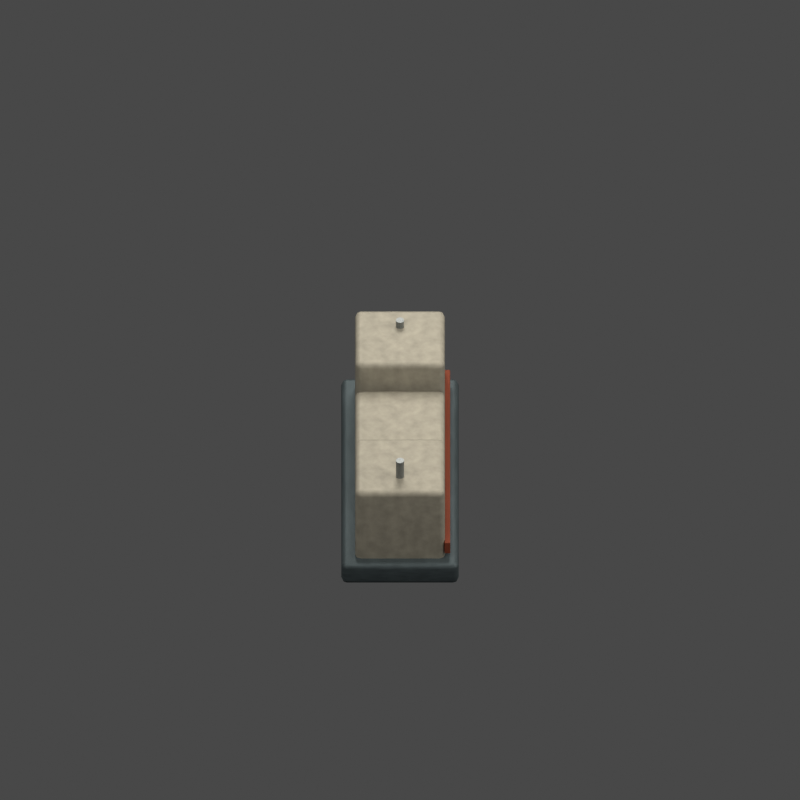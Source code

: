 # Source: wall-d.blend  (saved by Blender 5.2.45; exported with 4.5.12 LTS)
import bpy
from mathutils import Matrix  # noqa: F401  (used for matrix-valued properties, if any)

bpy.ops.wm.read_factory_settings(use_empty=True)
scene = bpy.context.scene
scene.name = 'FC2 Environment wall-d'

# ---- materials (node trees are filled in below, after node groups)
mat_fc2_iron_001 = bpy.data.materials.new('FC2 iron.001')
mat_fc2_iron_001.diffuse_color = (0.1, 0.13, 0.14, 1.0)
mat_fc2_ceramic = bpy.data.materials.new('FC2 ceramic')
mat_fc2_ceramic.diffuse_color = (0.42, 0.39, 0.31, 1.0)
mat_fc2_rust_001 = bpy.data.materials.new('FC2 rust.001')
mat_fc2_rust_001.diffuse_color = (0.3, 0.065, 0.028, 1.0)
mat_fc2_edge_001 = bpy.data.materials.new('FC2 edge.001')
mat_fc2_edge_001.diffuse_color = (0.28, 0.3, 0.3, 1.0)

# ---- material node trees
mat_fc2_iron_001.use_nodes = True; mat_fc2_iron_001.node_tree.nodes.clear()
_N = mat_fc2_iron_001.node_tree.nodes; _L = mat_fc2_iron_001.node_tree.links
n0 = _N.new('ShaderNodeBsdfPrincipled'); n0.name = 'Principled BSDF'; n0.location = (-200, 100)
n0.inputs[1].default_value = 0.65
n0.inputs[2].default_value = 0.64
n0.inputs[10].default_value = 0.005
n0.inputs[27].default_value = (0.1, 0.13, 0.14, 1.0)
n1 = _N.new('ShaderNodeOutputMaterial'); n1.name = 'Material Output'; n1.location = (200, 100)
n2 = _N.new('ShaderNodeTexNoise'); n2.name = 'Noise Texture'; n2.location = (0, 0)
n2.width = 160
n2.inputs[2].default_value = 8.0
n2.inputs[3].default_value = 3.0
n3 = _N.new('ShaderNodeValToRGB'); n3.name = 'Color Ramp'; n3.location = (0, 0)
while len(n3.color_ramp.elements) > 1: n3.color_ramp.elements.remove(n3.color_ramp.elements[-1])
n3.color_ramp.elements[0].position = 0.2; n3.color_ramp.elements[0].color = (0.065, 0.0845, 0.091, 1.0)
_e = n3.color_ramp.elements.new(0.8); _e.color = (0.1, 0.13, 0.14, 1.0)
n4 = _N.new('ShaderNodeBump'); n4.name = 'Bump'; n4.location = (0, 0)
n4.inputs[0].default_value = 0.12
n4.inputs[1].default_value = 0.015
_L.new(n0.outputs[0], n1.inputs[0])
_L.new(n2.outputs[0], n3.inputs[0])
_L.new(n3.outputs[0], n0.inputs[0])
_L.new(n2.outputs[0], n4.inputs[3])
_L.new(n4.outputs[0], n0.inputs[5])
n1.is_active_output = True
mat_fc2_ceramic.use_nodes = True; mat_fc2_ceramic.node_tree.nodes.clear()
_N = mat_fc2_ceramic.node_tree.nodes; _L = mat_fc2_ceramic.node_tree.links
n0 = _N.new('ShaderNodeBsdfPrincipled'); n0.name = 'Principled BSDF'; n0.location = (-200, 100)
n0.inputs[1].default_value = 0.15
n0.inputs[2].default_value = 0.68
n0.inputs[10].default_value = 0.005
n0.inputs[27].default_value = (0.42, 0.39, 0.31, 1.0)
n1 = _N.new('ShaderNodeOutputMaterial'); n1.name = 'Material Output'; n1.location = (200, 100)
n2 = _N.new('ShaderNodeTexNoise'); n2.name = 'Noise Texture'; n2.location = (0, 0)
n2.width = 160
n2.inputs[2].default_value = 8.0
n2.inputs[3].default_value = 3.0
n3 = _N.new('ShaderNodeValToRGB'); n3.name = 'Color Ramp'; n3.location = (0, 0)
while len(n3.color_ramp.elements) > 1: n3.color_ramp.elements.remove(n3.color_ramp.elements[-1])
n3.color_ramp.elements[0].position = 0.2; n3.color_ramp.elements[0].color = (0.273, 0.2535, 0.2015, 1.0)
_e = n3.color_ramp.elements.new(0.8); _e.color = (0.42, 0.39, 0.31, 1.0)
n4 = _N.new('ShaderNodeBump'); n4.name = 'Bump'; n4.location = (0, 0)
n4.inputs[0].default_value = 0.12
n4.inputs[1].default_value = 0.015
_L.new(n0.outputs[0], n1.inputs[0])
_L.new(n2.outputs[0], n3.inputs[0])
_L.new(n3.outputs[0], n0.inputs[0])
_L.new(n2.outputs[0], n4.inputs[3])
_L.new(n4.outputs[0], n0.inputs[5])
n1.is_active_output = True
mat_fc2_rust_001.use_nodes = True; mat_fc2_rust_001.node_tree.nodes.clear()
_N = mat_fc2_rust_001.node_tree.nodes; _L = mat_fc2_rust_001.node_tree.links
n0 = _N.new('ShaderNodeBsdfPrincipled'); n0.name = 'Principled BSDF'; n0.location = (-200, 100)
n0.inputs[1].default_value = 0.3
n0.inputs[2].default_value = 0.8
n0.inputs[10].default_value = 0.005
n0.inputs[27].default_value = (0.3, 0.065, 0.028, 1.0)
n1 = _N.new('ShaderNodeOutputMaterial'); n1.name = 'Material Output'; n1.location = (200, 100)
n2 = _N.new('ShaderNodeTexNoise'); n2.name = 'Noise Texture'; n2.location = (0, 0)
n2.width = 160
n2.inputs[2].default_value = 8.0
n2.inputs[3].default_value = 3.0
n3 = _N.new('ShaderNodeValToRGB'); n3.name = 'Color Ramp'; n3.location = (0, 0)
while len(n3.color_ramp.elements) > 1: n3.color_ramp.elements.remove(n3.color_ramp.elements[-1])
n3.color_ramp.elements[0].position = 0.2; n3.color_ramp.elements[0].color = (0.195, 0.04225, 0.0182, 1.0)
_e = n3.color_ramp.elements.new(0.8); _e.color = (0.3, 0.065, 0.028, 1.0)
n4 = _N.new('ShaderNodeBump'); n4.name = 'Bump'; n4.location = (0, 0)
n4.inputs[0].default_value = 0.12
n4.inputs[1].default_value = 0.015
_L.new(n0.outputs[0], n1.inputs[0])
_L.new(n2.outputs[0], n3.inputs[0])
_L.new(n3.outputs[0], n0.inputs[0])
_L.new(n2.outputs[0], n4.inputs[3])
_L.new(n4.outputs[0], n0.inputs[5])
n1.is_active_output = True
mat_fc2_edge_001.use_nodes = True; mat_fc2_edge_001.node_tree.nodes.clear()
_N = mat_fc2_edge_001.node_tree.nodes; _L = mat_fc2_edge_001.node_tree.links
n0 = _N.new('ShaderNodeBsdfPrincipled'); n0.name = 'Principled BSDF'; n0.location = (-200, 100)
n0.inputs[1].default_value = 0.65
n0.inputs[10].default_value = 0.005
n0.inputs[27].default_value = (0.28, 0.3, 0.3, 1.0)
n1 = _N.new('ShaderNodeOutputMaterial'); n1.name = 'Material Output'; n1.location = (200, 100)
n2 = _N.new('ShaderNodeTexNoise'); n2.name = 'Noise Texture'; n2.location = (0, 0)
n2.width = 160
n2.inputs[2].default_value = 8.0
n2.inputs[3].default_value = 3.0
n3 = _N.new('ShaderNodeValToRGB'); n3.name = 'Color Ramp'; n3.location = (0, 0)
while len(n3.color_ramp.elements) > 1: n3.color_ramp.elements.remove(n3.color_ramp.elements[-1])
n3.color_ramp.elements[0].position = 0.2; n3.color_ramp.elements[0].color = (0.182, 0.195, 0.195, 1.0)
_e = n3.color_ramp.elements.new(0.8); _e.color = (0.28, 0.3, 0.3, 1.0)
n4 = _N.new('ShaderNodeBump'); n4.name = 'Bump'; n4.location = (0, 0)
n4.inputs[0].default_value = 0.12
n4.inputs[1].default_value = 0.015
_L.new(n0.outputs[0], n1.inputs[0])
_L.new(n2.outputs[0], n3.inputs[0])
_L.new(n3.outputs[0], n0.inputs[0])
_L.new(n2.outputs[0], n4.inputs[3])
_L.new(n4.outputs[0], n0.inputs[5])
n1.is_active_output = True

# ---- world
world_fc2_studio_environment_wall_d = bpy.data.worlds.new('FC2 studio Environment wall-d'); scene.world = world_fc2_studio_environment_wall_d
world_fc2_studio_environment_wall_d.use_nodes = True; world_fc2_studio_environment_wall_d.node_tree.nodes.clear()
_N = world_fc2_studio_environment_wall_d.node_tree.nodes; _L = world_fc2_studio_environment_wall_d.node_tree.links
n0 = _N.new('ShaderNodeBackground'); n0.name = 'Background'; n0.location = (-200, 100)
n0.inputs[0].default_value = (0.3, 0.3, 0.3, 1.0)
n0.inputs[1].default_value = 0.35
n1 = _N.new('ShaderNodeOutputWorld'); n1.name = 'World Output'; n1.location = (200, 100)
_L.new(n0.outputs[0], n1.inputs[0])
n1.is_active_output = True

# ---- cameras
cam_camera_003 = bpy.data.cameras.new('Camera.003')
cam_camera_003.type = 'ORTHO'
cam_camera_003.ortho_scale = 4.9

# ---- lights
light_area_009 = bpy.data.lights.new('Area.009', 'AREA')
light_area_009.color = (1.0, 0.96, 0.9)
light_area_009.energy = 450.0
light_area_009.size = 5.0
light_area_009.size_y = 1.0
light_area_010 = bpy.data.lights.new('Area.010', 'AREA')
light_area_010.color = (1.0, 0.96, 0.9)
light_area_010.energy = 292.5
light_area_010.size = 4.0
light_area_010.size_y = 1.0
light_area_011 = bpy.data.lights.new('Area.011', 'AREA')
light_area_011.color = (1.0, 0.96, 0.9)
light_area_011.energy = 540.0
light_area_011.size = 3.0
light_area_011.size_y = 1.0

# ---- meshes
me_cube_015 = bpy.data.meshes.new('Cube.015')
me_cube_015.from_pydata([(-0.86, -0.36, -0.08), (-0.86, -0.36, 0.08), (-0.86, 0.36, -0.08), (-0.86, 0.36, 0.08), (0.86, -0.36, -0.08), (0.86, -0.36, 0.08), (0.86, 0.36, -0.08), (0.86, 0.36, 0.08)], [], [(0, 1, 3, 2), (2, 3, 7, 6), (6, 7, 5, 4), (4, 5, 1, 0), (2, 6, 4, 0), (7, 3, 1, 5)])
_uv = me_cube_015.uv_layers.new(name='UVMap')
_uv.uv.foreach_set('vector', [0.375, 0.0, 0.625, 0.0, 0.625, 0.25, 0.375, 0.25, 0.375, 0.25, 0.625, 0.25, 0.625, 0.5, 0.375, 0.5, 0.375, 0.5, 0.625, 0.5, 0.625, 0.75, 0.375, 0.75, 0.375, 0.75, 0.625, 0.75, 0.625, 1.0, 0.375, 1.0, 0.125, 0.5, 0.375, 0.5, 0.375, 0.75, 0.125, 0.75, 0.625, 0.5, 0.875, 0.5, 0.875, 0.75, 0.625, 0.75])
me_cube_015.materials.append(mat_fc2_iron_001)
me_cube_015.update()
me_cube_016 = bpy.data.meshes.new('Cube.016')
me_cube_016.from_pydata([(-0.255, -0.275, -0.29), (-0.255, -0.275, 0.29), (-0.255, 0.275, -0.29), (-0.255, 0.275, 0.29), (0.255, -0.275, -0.29), (0.255, -0.275, 0.29), (0.255, 0.275, -0.29), (0.255, 0.275, 0.29)], [], [(0, 1, 3, 2), (2, 3, 7, 6), (6, 7, 5, 4), (4, 5, 1, 0), (2, 6, 4, 0), (7, 3, 1, 5)])
_uv = me_cube_016.uv_layers.new(name='UVMap')
_uv.uv.foreach_set('vector', [0.375, 0.0, 0.625, 0.0, 0.625, 0.25, 0.375, 0.25, 0.375, 0.25, 0.625, 0.25, 0.625, 0.5, 0.375, 0.5, 0.375, 0.5, 0.625, 0.5, 0.625, 0.75, 0.375, 0.75, 0.375, 0.75, 0.625, 0.75, 0.625, 1.0, 0.375, 1.0, 0.125, 0.5, 0.375, 0.5, 0.375, 0.75, 0.125, 0.75, 0.625, 0.5, 0.875, 0.5, 0.875, 0.75, 0.625, 0.75])
me_cube_016.materials.append(mat_fc2_ceramic)
me_cube_016.update()
me_cube_017 = bpy.data.meshes.new('Cube.017')
me_cube_017.from_pydata([(-0.255, -0.275, -0.245), (-0.255, -0.275, 0.245), (-0.255, 0.275, -0.245), (-0.255, 0.275, 0.245), (0.255, -0.275, -0.245), (0.255, -0.275, 0.245), (0.255, 0.275, -0.245), (0.255, 0.275, 0.245)], [], [(0, 1, 3, 2), (2, 3, 7, 6), (6, 7, 5, 4), (4, 5, 1, 0), (2, 6, 4, 0), (7, 3, 1, 5)])
_uv = me_cube_017.uv_layers.new(name='UVMap')
_uv.uv.foreach_set('vector', [0.375, 0.0, 0.625, 0.0, 0.625, 0.25, 0.375, 0.25, 0.375, 0.25, 0.625, 0.25, 0.625, 0.5, 0.375, 0.5, 0.375, 0.5, 0.625, 0.5, 0.625, 0.75, 0.375, 0.75, 0.375, 0.75, 0.625, 0.75, 0.625, 1.0, 0.375, 1.0, 0.125, 0.5, 0.375, 0.5, 0.375, 0.75, 0.125, 0.75, 0.625, 0.5, 0.875, 0.5, 0.875, 0.75, 0.625, 0.75])
me_cube_017.materials.append(mat_fc2_ceramic)
me_cube_017.update()
me_cube_018 = bpy.data.meshes.new('Cube.018')
me_cube_018.from_pydata([(-0.255, -0.275, -0.33), (-0.255, -0.275, 0.33), (-0.255, 0.275, -0.33), (-0.255, 0.275, 0.33), (0.255, -0.275, -0.33), (0.255, -0.275, 0.33), (0.255, 0.275, -0.33), (0.255, 0.275, 0.33)], [], [(0, 1, 3, 2), (2, 3, 7, 6), (6, 7, 5, 4), (4, 5, 1, 0), (2, 6, 4, 0), (7, 3, 1, 5)])
_uv = me_cube_018.uv_layers.new(name='UVMap')
_uv.uv.foreach_set('vector', [0.375, 0.0, 0.625, 0.0, 0.625, 0.25, 0.375, 0.25, 0.375, 0.25, 0.625, 0.25, 0.625, 0.5, 0.375, 0.5, 0.375, 0.5, 0.625, 0.5, 0.625, 0.75, 0.375, 0.75, 0.375, 0.75, 0.625, 0.75, 0.625, 1.0, 0.375, 1.0, 0.125, 0.5, 0.375, 0.5, 0.375, 0.75, 0.125, 0.75, 0.625, 0.5, 0.875, 0.5, 0.875, 0.75, 0.625, 0.75])
me_cube_018.materials.append(mat_fc2_ceramic)
me_cube_018.update()
me_cube_019 = bpy.data.meshes.new('Cube.019')
me_cube_019.from_pydata([(-0.79, -0.0175, -0.045), (-0.79, -0.0175, 0.045), (-0.79, 0.0175, -0.045), (-0.79, 0.0175, 0.045), (0.79, -0.0175, -0.045), (0.79, -0.0175, 0.045), (0.79, 0.0175, -0.045), (0.79, 0.0175, 0.045)], [], [(0, 1, 3, 2), (2, 3, 7, 6), (6, 7, 5, 4), (4, 5, 1, 0), (2, 6, 4, 0), (7, 3, 1, 5)])
_uv = me_cube_019.uv_layers.new(name='UVMap')
_uv.uv.foreach_set('vector', [0.375, 0.0, 0.625, 0.0, 0.625, 0.25, 0.375, 0.25, 0.375, 0.25, 0.625, 0.25, 0.625, 0.5, 0.375, 0.5, 0.375, 0.5, 0.625, 0.5, 0.625, 0.75, 0.375, 0.75, 0.375, 0.75, 0.625, 0.75, 0.625, 1.0, 0.375, 1.0, 0.125, 0.5, 0.375, 0.5, 0.375, 0.75, 0.125, 0.75, 0.625, 0.5, 0.875, 0.5, 0.875, 0.75, 0.625, 0.75])
me_cube_019.materials.append(mat_fc2_rust_001)
me_cube_019.update()
me_cylinder_006 = bpy.data.meshes.new('Cylinder.006')
me_cylinder_006.from_pydata([(0.0, 0.025, -0.14), (0.0, 0.025, 0.14), (0.007725, 0.02378, -0.14), (0.007725, 0.02378, 0.14), (0.01469, 0.02023, -0.14), (0.01469, 0.02023, 0.14), (0.02023, 0.01469, -0.14), (0.02023, 0.01469, 0.14), (0.02378, 0.007725, -0.14), (0.02378, 0.007725, 0.14), (0.025, 0.0, -0.14), (0.025, 0.0, 0.14), (0.02378, -0.007725, -0.14), (0.02378, -0.007725, 0.14), (0.02023, -0.01469, -0.14), (0.02023, -0.01469, 0.14), (0.01469, -0.02023, -0.14), (0.01469, -0.02023, 0.14), (0.007725, -0.02378, -0.14), (0.007725, -0.02378, 0.14), (0.0, -0.025, -0.14), (0.0, -0.025, 0.14), (-0.007725, -0.02378, -0.14), (-0.007725, -0.02378, 0.14), (-0.01469, -0.02023, -0.14), (-0.01469, -0.02023, 0.14), (-0.02023, -0.01469, -0.14), (-0.02023, -0.01469, 0.14), (-0.02378, -0.007725, -0.14), (-0.02378, -0.007725, 0.14), (-0.025, 0.0, -0.14), (-0.025, 0.0, 0.14), (-0.02378, 0.007725, -0.14), (-0.02378, 0.007725, 0.14), (-0.02023, 0.01469, -0.14), (-0.02023, 0.01469, 0.14), (-0.01469, 0.02023, -0.14), (-0.01469, 0.02023, 0.14), (-0.007725, 0.02378, -0.14), (-0.007725, 0.02378, 0.14)], [], [(0, 1, 3, 2), (2, 3, 5, 4), (4, 5, 7, 6), (6, 7, 9, 8), (8, 9, 11, 10), (10, 11, 13, 12), (12, 13, 15, 14), (14, 15, 17, 16), (16, 17, 19, 18), (18, 19, 21, 20), (20, 21, 23, 22), (22, 23, 25, 24), (24, 25, 27, 26), (26, 27, 29, 28), (28, 29, 31, 30), (30, 31, 33, 32), (32, 33, 35, 34), (34, 35, 37, 36), (3, 1, 39, 37, 35, 33, 31, 29, 27, 25, 23, 21, 19, 17, 15, 13, 11, 9, 7, 5), (36, 37, 39, 38), (38, 39, 1, 0), (0, 2, 4, 6, 8, 10, 12, 14, 16, 18, 20, 22, 24, 26, 28, 30, 32, 34, 36, 38)])
_uv = me_cylinder_006.uv_layers.new(name='UVMap')
_uv.uv.foreach_set('vector', [1.0, 0.5, 1.0, 1.0, 0.95, 1.0, 0.95, 0.5, 0.95, 0.5, 0.95, 1.0, 0.9, 1.0, 0.9, 0.5, 0.9, 0.5, 0.9, 1.0, 0.85, 1.0, 0.85, 0.5, 0.85, 0.5, 0.85, 1.0, 0.8, 1.0, 0.8, 0.5, 0.8, 0.5, 0.8, 1.0, 0.75, 1.0, 0.75, 0.5, 0.75, 0.5, 0.75, 1.0, 0.7, 1.0, 0.7, 0.5, 0.7, 0.5, 0.7, 1.0, 0.65, 1.0, 0.65, 0.5, 0.65, 0.5, 0.65, 1.0, 0.6, 1.0, 0.6, 0.5, 0.6, 0.5, 0.6, 1.0, 0.55, 1.0, 0.55, 0.5, 0.55, 0.5, 0.55, 1.0, 0.5, 1.0, 0.5, 0.5, 0.5, 0.5, 0.5, 1.0, 0.45, 1.0, 0.45, 0.5, 0.45, 0.5, 0.45, 1.0, 0.4, 1.0, 0.4, 0.5, 0.4, 0.5, 0.4, 1.0, 0.35, 1.0, 0.35, 0.5, 0.35, 0.5, 0.35, 1.0, 0.3, 1.0, 0.3, 0.5, 0.3, 0.5, 0.3, 1.0, 0.25, 1.0, 0.25, 0.5, 0.25, 0.5, 0.25, 1.0, 0.2, 1.0, 0.2, 0.5, 0.2, 0.5, 0.2, 1.0, 0.15, 1.0, 0.15, 0.5, 0.15, 0.5, 0.15, 1.0, 0.1, 1.0, 0.1, 0.5, 0.3242, 0.4783, 0.25, 0.49, 0.1758, 0.4783, 0.1089, 0.4442, 0.05584, 0.3911, 0.02175, 0.3242, 0.01, 0.25, 0.02175, 0.1758, 0.05584, 0.1089, 0.1089, 0.05584, 0.1758, 0.02175, 0.25, 0.01, 0.3242, 0.02175, 0.3911, 0.05584, 0.4442, 0.1089, 0.4783, 0.1758, 0.49, 0.25, 0.4783, 0.3242, 0.4442, 0.3911, 0.3911, 0.4442, 0.1, 0.5, 0.1, 1.0, 0.05, 1.0, 0.05, 0.5, 0.05, 0.5, 0.05, 1.0, -1.565e-07, 1.0, -1.565e-07, 0.5, 0.75, 0.49, 0.8242, 0.4783, 0.8911, 0.4442, 0.9442, 0.3911, 0.9783, 0.3242, 0.99, 0.25, 0.9783, 0.1758, 0.9442, 0.1089, 0.8911, 0.05584, 0.8242, 0.02175, 0.75, 0.01, 0.6758, 0.02175, 0.6089, 0.05584, 0.5558, 0.1089, 0.5217, 0.1758, 0.51, 0.25, 0.5217, 0.3242, 0.5558, 0.3911, 0.6089, 0.4442, 0.6758, 0.4783])
me_cylinder_006.materials.append(mat_fc2_edge_001)
me_cylinder_006.update()
me_cylinder_007 = bpy.data.meshes.new('Cylinder.007')
me_cylinder_007.from_pydata([(0.0, 0.025, -0.14), (0.0, 0.025, 0.14), (0.007725, 0.02378, -0.14), (0.007725, 0.02378, 0.14), (0.01469, 0.02023, -0.14), (0.01469, 0.02023, 0.14), (0.02023, 0.01469, -0.14), (0.02023, 0.01469, 0.14), (0.02378, 0.007725, -0.14), (0.02378, 0.007725, 0.14), (0.025, 0.0, -0.14), (0.025, 0.0, 0.14), (0.02378, -0.007725, -0.14), (0.02378, -0.007725, 0.14), (0.02023, -0.01469, -0.14), (0.02023, -0.01469, 0.14), (0.01469, -0.02023, -0.14), (0.01469, -0.02023, 0.14), (0.007725, -0.02378, -0.14), (0.007725, -0.02378, 0.14), (0.0, -0.025, -0.14), (0.0, -0.025, 0.14), (-0.007725, -0.02378, -0.14), (-0.007725, -0.02378, 0.14), (-0.01469, -0.02023, -0.14), (-0.01469, -0.02023, 0.14), (-0.02023, -0.01469, -0.14), (-0.02023, -0.01469, 0.14), (-0.02378, -0.007725, -0.14), (-0.02378, -0.007725, 0.14), (-0.025, 0.0, -0.14), (-0.025, 0.0, 0.14), (-0.02378, 0.007725, -0.14), (-0.02378, 0.007725, 0.14), (-0.02023, 0.01469, -0.14), (-0.02023, 0.01469, 0.14), (-0.01469, 0.02023, -0.14), (-0.01469, 0.02023, 0.14), (-0.007725, 0.02378, -0.14), (-0.007725, 0.02378, 0.14)], [], [(0, 1, 3, 2), (2, 3, 5, 4), (4, 5, 7, 6), (6, 7, 9, 8), (8, 9, 11, 10), (10, 11, 13, 12), (12, 13, 15, 14), (14, 15, 17, 16), (16, 17, 19, 18), (18, 19, 21, 20), (20, 21, 23, 22), (22, 23, 25, 24), (24, 25, 27, 26), (26, 27, 29, 28), (28, 29, 31, 30), (30, 31, 33, 32), (32, 33, 35, 34), (34, 35, 37, 36), (3, 1, 39, 37, 35, 33, 31, 29, 27, 25, 23, 21, 19, 17, 15, 13, 11, 9, 7, 5), (36, 37, 39, 38), (38, 39, 1, 0), (0, 2, 4, 6, 8, 10, 12, 14, 16, 18, 20, 22, 24, 26, 28, 30, 32, 34, 36, 38)])
_uv = me_cylinder_007.uv_layers.new(name='UVMap')
_uv.uv.foreach_set('vector', [1.0, 0.5, 1.0, 1.0, 0.95, 1.0, 0.95, 0.5, 0.95, 0.5, 0.95, 1.0, 0.9, 1.0, 0.9, 0.5, 0.9, 0.5, 0.9, 1.0, 0.85, 1.0, 0.85, 0.5, 0.85, 0.5, 0.85, 1.0, 0.8, 1.0, 0.8, 0.5, 0.8, 0.5, 0.8, 1.0, 0.75, 1.0, 0.75, 0.5, 0.75, 0.5, 0.75, 1.0, 0.7, 1.0, 0.7, 0.5, 0.7, 0.5, 0.7, 1.0, 0.65, 1.0, 0.65, 0.5, 0.65, 0.5, 0.65, 1.0, 0.6, 1.0, 0.6, 0.5, 0.6, 0.5, 0.6, 1.0, 0.55, 1.0, 0.55, 0.5, 0.55, 0.5, 0.55, 1.0, 0.5, 1.0, 0.5, 0.5, 0.5, 0.5, 0.5, 1.0, 0.45, 1.0, 0.45, 0.5, 0.45, 0.5, 0.45, 1.0, 0.4, 1.0, 0.4, 0.5, 0.4, 0.5, 0.4, 1.0, 0.35, 1.0, 0.35, 0.5, 0.35, 0.5, 0.35, 1.0, 0.3, 1.0, 0.3, 0.5, 0.3, 0.5, 0.3, 1.0, 0.25, 1.0, 0.25, 0.5, 0.25, 0.5, 0.25, 1.0, 0.2, 1.0, 0.2, 0.5, 0.2, 0.5, 0.2, 1.0, 0.15, 1.0, 0.15, 0.5, 0.15, 0.5, 0.15, 1.0, 0.1, 1.0, 0.1, 0.5, 0.3242, 0.4783, 0.25, 0.49, 0.1758, 0.4783, 0.1089, 0.4442, 0.05584, 0.3911, 0.02175, 0.3242, 0.01, 0.25, 0.02175, 0.1758, 0.05584, 0.1089, 0.1089, 0.05584, 0.1758, 0.02175, 0.25, 0.01, 0.3242, 0.02175, 0.3911, 0.05584, 0.4442, 0.1089, 0.4783, 0.1758, 0.49, 0.25, 0.4783, 0.3242, 0.4442, 0.3911, 0.3911, 0.4442, 0.1, 0.5, 0.1, 1.0, 0.05, 1.0, 0.05, 0.5, 0.05, 0.5, 0.05, 1.0, -1.565e-07, 1.0, -1.565e-07, 0.5, 0.75, 0.49, 0.8242, 0.4783, 0.8911, 0.4442, 0.9442, 0.3911, 0.9783, 0.3242, 0.99, 0.25, 0.9783, 0.1758, 0.9442, 0.1089, 0.8911, 0.05584, 0.8242, 0.02175, 0.75, 0.01, 0.6758, 0.02175, 0.6089, 0.05584, 0.5558, 0.1089, 0.5217, 0.1758, 0.51, 0.25, 0.5217, 0.3242, 0.5558, 0.3911, 0.6089, 0.4442, 0.6758, 0.4783])
me_cylinder_007.materials.append(mat_fc2_edge_001)
me_cylinder_007.update()

# ---- objects
ob_fc2_sprite_camera_environment_wall_d = bpy.data.objects.new('FC2 sprite camera Environment wall-d', cam_camera_003)
ob_area_009 = bpy.data.objects.new('Area.009', light_area_009)
ob_area_010 = bpy.data.objects.new('Area.010', light_area_010)
ob_area_011 = bpy.data.objects.new('Area.011', light_area_011)
ob_fc2_environment_wall_d_ground_anchor = bpy.data.objects.new('FC2 Environment wall-d ground anchor', None)
ob_fc2_buried_iron_footing_003 = bpy.data.objects.new('FC2 buried iron footing.003', me_cube_015)
ob_fc2_fractured_refractory_section_009 = bpy.data.objects.new('FC2 fractured refractory section.009', me_cube_016)
ob_fc2_fractured_refractory_section_010 = bpy.data.objects.new('FC2 fractured refractory section.010', me_cube_017)
ob_fc2_fractured_refractory_section_011 = bpy.data.objects.new('FC2 fractured refractory section.011', me_cube_018)
ob_fc2_oxide_service_band_003 = bpy.data.objects.new('FC2 oxide service band.003', me_cube_019)
ob_fc2_exposed_fixing_006 = bpy.data.objects.new('FC2 exposed fixing.006', me_cylinder_006)
ob_fc2_exposed_fixing_007 = bpy.data.objects.new('FC2 exposed fixing.007', me_cylinder_007)

# ---- transforms, parenting, visibility, modifiers, constraints
ob_fc2_sprite_camera_environment_wall_d.location = (0.0, -8.0, 8.0)
ob_fc2_sprite_camera_environment_wall_d.rotation_euler = (0.8345, -0.0, 0.0)
ob_area_009.location = (-3.0, -4.0, 7.0)
ob_area_009.rotation_euler = (0.6747, 9.259e-08, -0.6435)
ob_area_010.location = (4.0, -1.0, 4.0)
ob_area_010.rotation_euler = (0.9033, 3.791e-08, 1.326)
ob_area_011.location = (0.0, 4.0, 6.0)
ob_area_011.rotation_euler = (0.6511, 5.298e-08, 3.142)
ob_fc2_environment_wall_d_ground_anchor.location = (0.0, 0.0, 0.0)
ob_fc2_environment_wall_d_ground_anchor.rotation_euler = (0.0, 0.0, 1.571)
ob_fc2_buried_iron_footing_003.parent = ob_fc2_environment_wall_d_ground_anchor
ob_fc2_buried_iron_footing_003.location = (0.0, 0.0, 0.08)
_m = ob_fc2_buried_iron_footing_003.modifiers.new('Fabricated edges', 'BEVEL')
_m.width = 0.035
_m.width_pct = 0.035
_m.segments = 2
_m = ob_fc2_buried_iron_footing_003.modifiers.new('Face normals', 'WEIGHTED_NORMAL')
ob_fc2_fractured_refractory_section_009.parent = ob_fc2_environment_wall_d_ground_anchor
ob_fc2_fractured_refractory_section_009.location = (-0.54, 0.0, 0.41)
_m = ob_fc2_fractured_refractory_section_009.modifiers.new('Fabricated edges', 'BEVEL')
_m.width = 0.035
_m.width_pct = 0.035
_m.segments = 2
_m = ob_fc2_fractured_refractory_section_009.modifiers.new('Face normals', 'WEIGHTED_NORMAL')
ob_fc2_fractured_refractory_section_010.parent = ob_fc2_environment_wall_d_ground_anchor
ob_fc2_fractured_refractory_section_010.location = (0.0, 0.0, 0.365)
_m = ob_fc2_fractured_refractory_section_010.modifiers.new('Fabricated edges', 'BEVEL')
_m.width = 0.035
_m.width_pct = 0.035
_m.segments = 2
_m = ob_fc2_fractured_refractory_section_010.modifiers.new('Face normals', 'WEIGHTED_NORMAL')
ob_fc2_fractured_refractory_section_011.parent = ob_fc2_environment_wall_d_ground_anchor
ob_fc2_fractured_refractory_section_011.location = (0.54, 0.0, 0.45)
_m = ob_fc2_fractured_refractory_section_011.modifiers.new('Fabricated edges', 'BEVEL')
_m.width = 0.035
_m.width_pct = 0.035
_m.segments = 2
_m = ob_fc2_fractured_refractory_section_011.modifiers.new('Face normals', 'WEIGHTED_NORMAL')
ob_fc2_oxide_service_band_003.parent = ob_fc2_environment_wall_d_ground_anchor
ob_fc2_oxide_service_band_003.location = (0.0, -0.29, 0.24)
_m = ob_fc2_oxide_service_band_003.modifiers.new('Fabricated edges', 'BEVEL')
_m.width = 0.005
_m.width_pct = 0.005
_m.segments = 2
_m = ob_fc2_oxide_service_band_003.modifiers.new('Face normals', 'WEIGHTED_NORMAL')
ob_fc2_exposed_fixing_006.parent = ob_fc2_environment_wall_d_ground_anchor
ob_fc2_exposed_fixing_006.location = (-0.64, 0.0, 0.69)
ob_fc2_exposed_fixing_007.parent = ob_fc2_environment_wall_d_ground_anchor
ob_fc2_exposed_fixing_007.location = (0.64, 0.0, 0.69)

# ---- collection membership
scene.collection.objects.link(ob_fc2_sprite_camera_environment_wall_d)
scene.collection.objects.link(ob_area_009)
scene.collection.objects.link(ob_area_010)
scene.collection.objects.link(ob_area_011)
scene.collection.objects.link(ob_fc2_environment_wall_d_ground_anchor)
scene.collection.objects.link(ob_fc2_buried_iron_footing_003)
scene.collection.objects.link(ob_fc2_fractured_refractory_section_009)
scene.collection.objects.link(ob_fc2_fractured_refractory_section_010)
scene.collection.objects.link(ob_fc2_fractured_refractory_section_011)
scene.collection.objects.link(ob_fc2_oxide_service_band_003)
scene.collection.objects.link(ob_fc2_exposed_fixing_006)
scene.collection.objects.link(ob_fc2_exposed_fixing_007)

# ---- scene / render settings (as saved in the file)
scene.camera = ob_fc2_sprite_camera_environment_wall_d
scene.frame_start = 1; scene.frame_end = 250; scene.frame_set(1)
scene.render.engine = 'CYCLES'
scene.render.image_settings.exr_codec = 'NONE'
scene.render.resolution_x = 128
scene.render.resolution_y = 128
scene.render.film_transparent = True
scene.render.use_bake_clear = False
scene.render.bake_margin = 0
scene.render.bake_bias = 0.0
scene.render.bake_samples = 0
scene.render.simplify_subdivision_render = 0
scene.render.simplify_child_particles_render = 0.0
scene.render.compositor_device = 'GPU'
scene.cycles.samples = 24
scene.eevee.use_volume_custom_range = False
scene.eevee.gtao_distance = 0.0
scene.eevee.use_fast_gi = False
scene.eevee.fast_gi_thickness_near = 0.1
scene.eevee.fast_gi_thickness_far = 0.0
scene.eevee.ray_tracing_options.screen_trace_thickness = 0.1
scene.view_settings.view_transform = 'Standard'
scene.view_settings.exposure = -0.7
bpy.context.view_layer.update()
